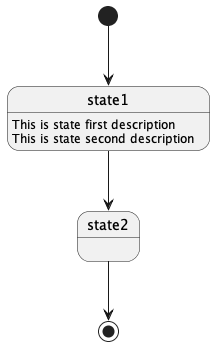

The diagram above was rendered by PlantUML. Its source (embedded in the PNG):
@startuml

state state1

state1: This is state first description
state1: This is state second description

[*] --> state1
state1 --> state2
state2 --> [*]

@enduml